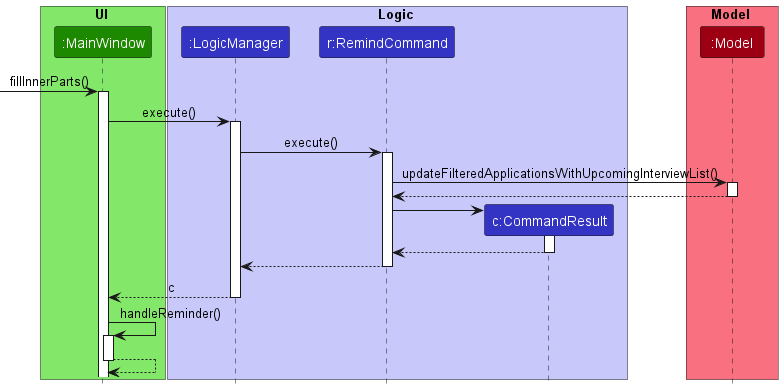

The diagram above was rendered by PlantUML. Its source (embedded in the PNG):
@startuml
!include style.puml

box UI UI_COLOR_T1
participant ":MainWindow" as MainWindow UI_COLOR
end box

box Logic LOGIC_COLOR_T1
participant ":LogicManager" as LogicManager LOGIC_COLOR
participant "r:RemindCommand" as RemindCommand LOGIC_COLOR
participant "c:CommandResult" as CommandResult LOGIC_COLOR
end box

box Model MODEL_COLOR_T1
participant ":Model" as Model MODEL_COLOR
end box

[-> MainWindow : fillInnerParts()
activate MainWindow

MainWindow -> LogicManager : execute()
activate LogicManager

LogicManager -> RemindCommand : execute()
activate RemindCommand

RemindCommand -> Model : updateFilteredApplicationsWithUpcomingInterviewList()
activate Model

Model --> RemindCommand
deactivate Model

create CommandResult
RemindCommand -> CommandResult :
activate CommandResult

CommandResult --> RemindCommand
deactivate CommandResult

RemindCommand --> LogicManager
deactivate RemindCommand


LogicManager --> MainWindow : c
deactivate LogicManager

MainWindow -> MainWindow : handleReminder()
activate MainWindow

MainWindow --> MainWindow
deactivate MainWindow

@enduml